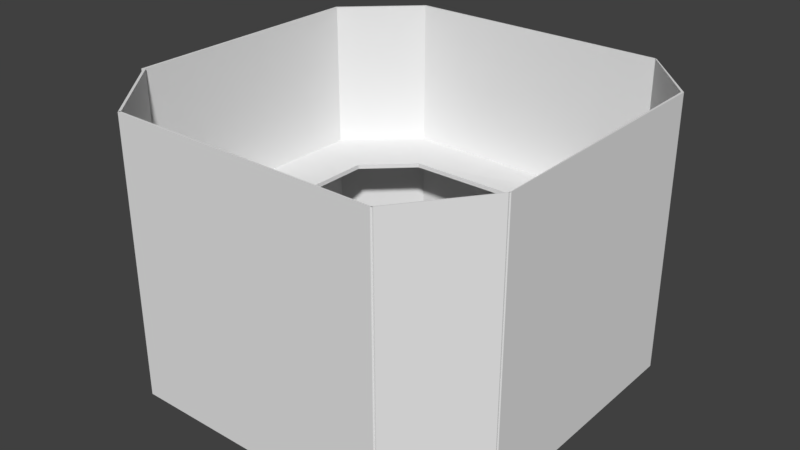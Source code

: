 # Source: arena.blend  (saved by Blender 2.79.0; exported with 4.5.12 LTS)
import bpy
from mathutils import Matrix  # noqa: F401  (used for matrix-valued properties, if any)

bpy.ops.wm.read_factory_settings(use_empty=True)
scene = bpy.context.scene
scene.name = 'Scene'

# ---- collections
col_collection_1 = bpy.data.collections.new('Collection 1'); scene.collection.children.link(col_collection_1)

# ---- materials (node trees are filled in below, after node groups)
mat_material_001 = bpy.data.materials.new('Material.001')
mat_material_001.alpha_threshold = 0.0
mat_material_001.use_transparent_shadow = False
mat_material_001.roughness = 0.5

# ---- material node trees

# ---- world
world_world = bpy.data.worlds.new('World'); scene.world = world_world
world_world.color = (0.05088, 0.05088, 0.05088)
world_world.use_sun_shadow = False
world_world.sun_shadow_jitter_overblur = 0.0
world_world.cycles.sampling_method = 'MANUAL'

# ---- meshes
me_plane_001 = bpy.data.meshes.new('Plane.001')
me_plane_001.from_pydata([(-0.7, -0.428, 0.0), (0.66, -0.428, 0.0), (-0.7, 0.4424, 0.0), (0.66, 0.4424, 0.0), (0.456, -0.7, 0.0), (0.456, 0.66, 0.0), (-0.4688, -0.7, 0.0), (-0.4688, 0.66, 0.0), (-0.7, -0.428, 0.0), (-0.4688, -0.7, 0.0), (-0.7, -0.428, 0.4746), (0.66, -0.428, 0.4746), (-0.7, 0.4424, 0.4746), (0.66, 0.4424, 0.4746), (0.456, -0.7, 0.4746), (0.456, 0.66, 0.4746), (-0.4688, -0.7, 0.4746), (-0.4688, 0.66, 0.4746), (-0.7, -0.428, 0.4746), (-0.4688, -0.7, 0.4746), (0.456, -0.7, 0.2136), (-0.4688, -0.7, 0.2136), (0.66, 0.4424, 0.2136), (0.66, -0.428, 0.2136), (0.456, 0.66, 0.2136), (-0.4688, 0.66, 0.2136), (-0.7, 0.4424, 0.2136), (-0.7, -0.428, 0.2136), (0.3066, -0.4791, 0.2136), (-0.3237, -0.4791, 0.2136), (0.4456, 0.2995, 0.2136), (0.4456, -0.2938, 0.2136), (0.3066, 0.4478, 0.2136), (-0.3237, 0.4478, 0.2136), (-0.4813, 0.2995, 0.2136), (-0.4813, -0.2938, 0.2136), (-0.7, -0.2127, 0.2136), (-0.7, 0.1946, 0.2136), (-0.7, -0.2127, 0.0), (-0.7, 0.1946, 0.0)], [(0, 8), (6, 9)], [(20, 21, 16, 14), (22, 23, 11, 13), (24, 22, 13, 15), (9, 8, 18, 19), (24, 25, 17, 15), (20, 23, 11, 14), (26, 37, 36, 27, 10, 12), (25, 26, 12, 17), (7, 2, 26, 25), (2, 39, 37, 26), (4, 1, 23, 20), (5, 7, 25, 24), (5, 3, 22, 24), (3, 1, 23, 22), (4, 6, 21, 20), (27, 21, 29, 35), (22, 23, 31, 30), (24, 25, 33, 32), (26, 37, 36, 27, 35, 34), (20, 21, 29, 28), (24, 22, 30, 32), (20, 23, 31, 28), (25, 26, 34, 33), (36, 38, 0, 27)])
_uv = me_plane_001.uv_layers.new(name='UVMap')
_uv.uv.foreach_set('vector', [0.8088, 0.2997, 0.9818, 0.3637, 0.9999, 0.3149, 0.8268, 0.2508, 0.5822, 0.2159, 0.7451, 0.2761, 0.7632, 0.2273, 0.6003, 0.167, 0.5264, 0.1952, 0.5822, 0.2159, 0.6003, 0.167, 0.5445, 0.1464, 9.105e-05, 0.4067, 0.07133, 0.4067, 0.07133, 0.5014, 9.107e-05, 0.5014, 0.5264, 0.1952, 0.3533, 0.1312, 0.3714, 0.08234, 0.5445, 0.1464, 0.8088, 0.2997, 0.7451, 0.2761, 0.7632, 0.2273, 0.8268, 0.2508, 0.2939, 0.1092, 0.2476, 0.09205, 0.1713, 0.06385, 0.131, 0.04894, 0.1491, 9.105e-05, 0.312, 0.06036, 0.3533, 0.1312, 0.2939, 0.1092, 0.312, 0.06036, 0.3714, 0.08234, 0.1129, 0.4065, 0.04953, 0.4065, 0.04953, 0.3639, 0.1129, 0.3639, 0.04953, 0.4065, 9.105e-05, 0.4065, 9.105e-05, 0.3639, 0.04953, 0.3639, 0.5985, 0.4065, 0.5306, 0.4065, 0.5306, 0.3639, 0.5985, 0.3639, 0.2974, 0.4065, 0.1129, 0.4065, 0.1129, 0.3639, 0.2974, 0.3639, 0.2974, 0.4065, 0.3569, 0.4065, 0.3569, 0.3639, 0.2974, 0.3639, 0.3569, 0.4065, 0.5306, 0.4065, 0.5306, 0.3639, 0.3569, 0.3639, 0.5985, 0.4065, 0.783, 0.4065, 0.783, 0.3639, 0.5985, 0.3639, 0.131, 0.04894, 0.06413, 0.07337, 0.09541, 0.1158, 0.141, 0.09916, 0.1998, 0.3637, 0.03687, 0.3035, 0.07684, 0.2726, 0.1879, 0.3137, 0.2546, 0.3406, 0.3186, 0.1675, 0.2689, 0.18, 0.2252, 0.298, 0.2939, 0.1092, 0.2476, 0.09205, 0.1713, 0.06385, 0.131, 0.04894, 0.141, 0.09916, 0.252, 0.1402, 9.105e-05, 0.2464, 0.06413, 0.07337, 0.09541, 0.1158, 0.05177, 0.2338, 0.2546, 0.3406, 0.1998, 0.3637, 0.1879, 0.3137, 0.2252, 0.298, 9.105e-05, 0.2464, 0.03687, 0.3035, 0.07684, 0.2726, 0.05177, 0.2338, 0.3186, 0.1675, 0.2939, 0.1092, 0.252, 0.1402, 0.2689, 0.18, 0.1145, 0.4067, 0.1145, 0.4493, 0.07151, 0.4493, 0.07151, 0.4067])
me_plane_001.materials.append(mat_material_001)
me_plane_001.use_remesh_preserve_volume = False
me_plane_001.use_remesh_preserve_attributes = False
me_plane_001.use_mirror_vertex_groups = False
me_plane_001.update()

# ---- objects
ob_plane = bpy.data.objects.new('Plane', me_plane_001)

# ---- transforms, parenting, visibility, modifiers, constraints
ob_plane.location = (0.0, 0.0, 0.0)
ob_plane.scale = (4.438, 4.438, 8.865)
ob_plane.lineart.crease_threshold = 0.0
_m = ob_plane.modifiers.new('Solidify', 'SOLIDIFY')
_m.thickness = 0.008
_m.offset = 1.0
_m.nonmanifold_thickness_mode = 'FIXED'
_m.nonmanifold_merge_threshold = 0.0003

# ---- collection membership
col_collection_1.objects.link(ob_plane)

# ---- scene / render settings (as saved in the file)
scene.frame_start = 1; scene.frame_end = 250; scene.frame_set(1)
scene.render.engine = 'BLENDER_EEVEE_NEXT'
scene.render.resolution_percentage = 50
scene.render.dither_intensity = 0.0
scene.cycles.use_denoising = False
scene.cycles.samples = 128
scene.cycles.sampling_pattern = 'TABULATED_SOBOL'
scene.cycles.use_adaptive_sampling = False
scene.cycles.use_light_tree = False
scene.cycles.blur_glossy = 0.0
scene.cycles.sample_clamp_indirect = 0.0
scene.view_settings.view_transform = 'Standard'
bpy.context.view_layer.update()

# ---- added for rendering (the .blend has no active camera and no usable light): camera, sun
cam_auto = bpy.data.cameras.new('AutoCamera')
cam_auto.lens = 50.0
cam_auto.sensor_width = 36.0
cam_auto.clip_end = 1000.0
ob_auto_camera = bpy.data.objects.new('AutoCamera', cam_auto)
scene.collection.objects.link(ob_auto_camera)
ob_auto_camera.location = (8.73793, -10.6856, 9.17894)
ob_auto_camera.rotation_euler = (1.09748, -7.21219e-08, 0.694738)
scene.camera = ob_auto_camera
light_auto_sun = bpy.data.lights.new('AutoSun', 'SUN')
light_auto_sun.energy = 3.0
light_auto_sun.angle = 0.0523599
ob_auto_sun = bpy.data.objects.new('AutoSun', light_auto_sun)
scene.collection.objects.link(ob_auto_sun)
ob_auto_sun.rotation_euler = (0.872665, 0.174533, 0.523599)
bpy.context.view_layer.update()
